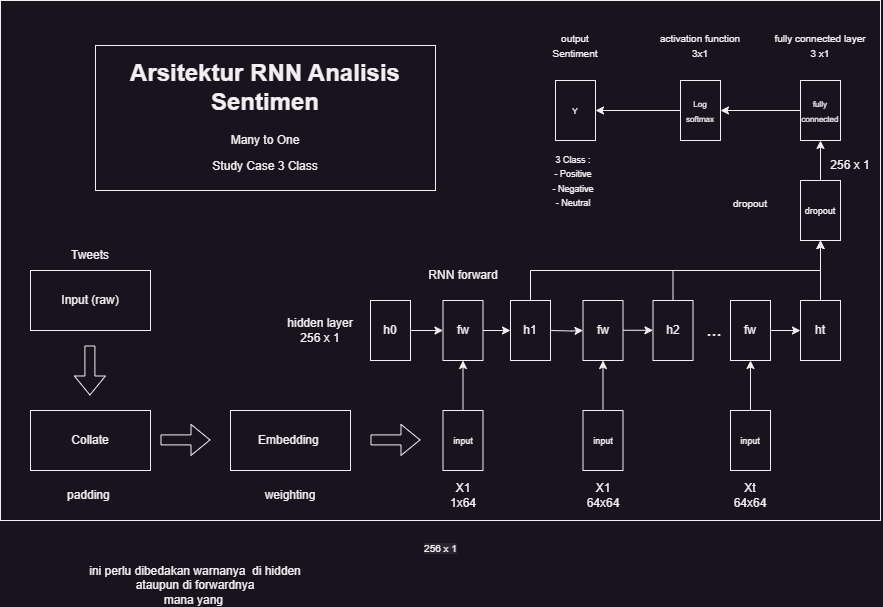

The diagram above was exported from draw.io. Its source (the exported page's mxGraphModel, read from the mxfile embedded in the PNG):
<mxGraphModel dx="1730" dy="452" grid="1" gridSize="10" guides="1" tooltips="1" connect="1" arrows="1" fold="1" page="1" pageScale="1" pageWidth="850" pageHeight="1100" math="0" shadow="0">
  <root>
    <mxCell id="0" />
    <mxCell id="1" parent="0" />
    <mxCell id="pN-x5qtqmr45V3zdbUXp-2" value="" style="group;shadow=1;" parent="1" connectable="0" vertex="1">
      <mxGeometry x="-15" y="430" width="880" height="520" as="geometry" />
    </mxCell>
    <mxCell id="pN-x5qtqmr45V3zdbUXp-1" value="&#10;&lt;span style=&quot;color: rgb(240, 240, 240); font-family: Helvetica; font-size: 10px; font-style: normal; font-variant-ligatures: normal; font-variant-caps: normal; font-weight: 400; letter-spacing: normal; orphans: 2; text-align: center; text-indent: 0px; text-transform: none; widows: 2; word-spacing: 0px; -webkit-text-stroke-width: 0px; background-color: rgb(42, 37, 47); text-decoration-thickness: initial; text-decoration-style: initial; text-decoration-color: initial; float: none; display: inline !important;&quot;&gt;256 x 1&lt;/span&gt;&#10;&#10;" style="verticalLabelPosition=bottom;verticalAlign=top;html=1;shape=mxgraph.basic.rect;fillColor2=none;strokeWidth=1;size=20;indent=5;" parent="pN-x5qtqmr45V3zdbUXp-2" vertex="1">
      <mxGeometry y="-10" width="880" height="520" as="geometry" />
    </mxCell>
    <mxCell id="PdZxDtLhJo3cWhiYqSPK-12" value="" style="shape=flexArrow;endArrow=classic;html=1;rounded=0;" parent="pN-x5qtqmr45V3zdbUXp-2" edge="1">
      <mxGeometry width="50" height="50" relative="1" as="geometry">
        <mxPoint x="370" y="429.40999999999997" as="sourcePoint" />
        <mxPoint x="420" y="429.40999999999997" as="targetPoint" />
      </mxGeometry>
    </mxCell>
    <mxCell id="PdZxDtLhJo3cWhiYqSPK-14" value="" style="shape=flexArrow;endArrow=classic;html=1;rounded=0;" parent="pN-x5qtqmr45V3zdbUXp-2" edge="1">
      <mxGeometry width="50" height="50" relative="1" as="geometry">
        <mxPoint x="160" y="429.40999999999997" as="sourcePoint" />
        <mxPoint x="210" y="429.40999999999997" as="targetPoint" />
      </mxGeometry>
    </mxCell>
    <mxCell id="PdZxDtLhJo3cWhiYqSPK-16" value="" style="shape=flexArrow;endArrow=classic;html=1;rounded=0;" parent="pN-x5qtqmr45V3zdbUXp-2" edge="1">
      <mxGeometry width="50" height="50" relative="1" as="geometry">
        <mxPoint x="89.41" y="335" as="sourcePoint" />
        <mxPoint x="89.41" y="385" as="targetPoint" />
      </mxGeometry>
    </mxCell>
    <mxCell id="PdZxDtLhJo3cWhiYqSPK-21" style="edgeStyle=orthogonalEdgeStyle;rounded=0;orthogonalLoop=1;jettySize=auto;html=1;exitX=1;exitY=0.5;exitDx=0;exitDy=0;" parent="pN-x5qtqmr45V3zdbUXp-2" target="PdZxDtLhJo3cWhiYqSPK-19" edge="1">
      <mxGeometry relative="1" as="geometry">
        <mxPoint x="570" y="320" as="targetPoint" />
        <mxPoint x="550" y="320" as="sourcePoint" />
      </mxGeometry>
    </mxCell>
    <mxCell id="PdZxDtLhJo3cWhiYqSPK-22" value="" style="edgeStyle=orthogonalEdgeStyle;rounded=0;orthogonalLoop=1;jettySize=auto;html=1;entryX=0;entryY=0.5;entryDx=0;entryDy=0;" parent="pN-x5qtqmr45V3zdbUXp-2" target="PdZxDtLhJo3cWhiYqSPK-23" edge="1">
      <mxGeometry relative="1" as="geometry">
        <mxPoint x="622.5" y="319.77" as="sourcePoint" />
        <mxPoint x="650" y="320" as="targetPoint" />
      </mxGeometry>
    </mxCell>
    <mxCell id="PdZxDtLhJo3cWhiYqSPK-29" style="edgeStyle=orthogonalEdgeStyle;rounded=0;orthogonalLoop=1;jettySize=auto;html=1;exitX=0.5;exitY=0;exitDx=0;exitDy=0;entryX=0.5;entryY=1;entryDx=0;entryDy=0;" parent="pN-x5qtqmr45V3zdbUXp-2" source="PdZxDtLhJo3cWhiYqSPK-27" edge="1">
      <mxGeometry relative="1" as="geometry">
        <mxPoint x="750.0000000000002" y="349.9999999999999" as="targetPoint" />
      </mxGeometry>
    </mxCell>
    <mxCell id="PdZxDtLhJo3cWhiYqSPK-30" value="&lt;font style=&quot;font-size: 9px;&quot;&gt;dropout&lt;/font&gt;" style="rounded=0;whiteSpace=wrap;html=1;container=0;" parent="pN-x5qtqmr45V3zdbUXp-2" vertex="1">
      <mxGeometry x="800" y="170" width="40" height="60" as="geometry" />
    </mxCell>
    <mxCell id="PdZxDtLhJo3cWhiYqSPK-31" style="edgeStyle=orthogonalEdgeStyle;rounded=0;orthogonalLoop=1;jettySize=auto;html=1;exitX=0.5;exitY=0;exitDx=0;exitDy=0;entryX=0.5;entryY=1;entryDx=0;entryDy=0;" parent="pN-x5qtqmr45V3zdbUXp-2" source="PdZxDtLhJo3cWhiYqSPK-28" target="PdZxDtLhJo3cWhiYqSPK-30" edge="1">
      <mxGeometry relative="1" as="geometry" />
    </mxCell>
    <mxCell id="PdZxDtLhJo3cWhiYqSPK-32" value="&lt;font style=&quot;font-size: 10px;&quot;&gt;dropout&lt;br&gt;&lt;br&gt;&lt;/font&gt;" style="text;html=1;strokeColor=none;fillColor=none;align=center;verticalAlign=middle;whiteSpace=wrap;rounded=0;container=0;" parent="pN-x5qtqmr45V3zdbUXp-2" vertex="1">
      <mxGeometry x="700" y="185" width="100" height="30" as="geometry" />
    </mxCell>
    <mxCell id="PdZxDtLhJo3cWhiYqSPK-34" value="" style="edgeStyle=orthogonalEdgeStyle;rounded=0;orthogonalLoop=1;jettySize=auto;html=1;" parent="pN-x5qtqmr45V3zdbUXp-2" source="PdZxDtLhJo3cWhiYqSPK-30" target="PdZxDtLhJo3cWhiYqSPK-33" edge="1">
      <mxGeometry relative="1" as="geometry" />
    </mxCell>
    <mxCell id="PdZxDtLhJo3cWhiYqSPK-45" value="&lt;font style=&quot;font-size: 18px;&quot;&gt;...&lt;/font&gt;" style="text;html=1;strokeColor=none;fillColor=none;align=center;verticalAlign=middle;whiteSpace=wrap;rounded=0;container=0;" parent="pN-x5qtqmr45V3zdbUXp-2" vertex="1">
      <mxGeometry x="690" y="305" width="47.5" height="30" as="geometry" />
    </mxCell>
    <mxCell id="PdZxDtLhJo3cWhiYqSPK-49" value="" style="group" parent="pN-x5qtqmr45V3zdbUXp-2" connectable="0" vertex="1">
      <mxGeometry x="540" y="20" width="70" height="165" as="geometry" />
    </mxCell>
    <mxCell id="PdZxDtLhJo3cWhiYqSPK-37" value="&lt;font style=&quot;font-size: 8px;&quot;&gt;Y&lt;/font&gt;" style="rounded=0;whiteSpace=wrap;html=1;container=0;" parent="PdZxDtLhJo3cWhiYqSPK-49" vertex="1">
      <mxGeometry x="15" y="50" width="40" height="60" as="geometry" />
    </mxCell>
    <mxCell id="PdZxDtLhJo3cWhiYqSPK-41" value="&lt;font style=&quot;font-size: 10px;&quot;&gt;output&lt;br&gt;Sentiment&lt;/font&gt;" style="text;html=1;strokeColor=none;fillColor=none;align=center;verticalAlign=middle;whiteSpace=wrap;rounded=0;container=0;" parent="PdZxDtLhJo3cWhiYqSPK-49" vertex="1">
      <mxGeometry width="70" height="30" as="geometry" />
    </mxCell>
    <mxCell id="PdZxDtLhJo3cWhiYqSPK-44" value="&lt;font style=&quot;&quot;&gt;&lt;font style=&quot;font-size: 9px;&quot;&gt;3 Class :&lt;br&gt;- Positive&lt;br&gt;- Negative&lt;br&gt;- Neutral&lt;/font&gt;&lt;br&gt;&lt;/font&gt;" style="text;html=1;strokeColor=none;fillColor=none;align=center;verticalAlign=middle;whiteSpace=wrap;rounded=0;container=0;" parent="PdZxDtLhJo3cWhiYqSPK-49" vertex="1">
      <mxGeometry x="2.5" y="135" width="60" height="30" as="geometry" />
    </mxCell>
    <mxCell id="PdZxDtLhJo3cWhiYqSPK-50" value="" style="group" parent="pN-x5qtqmr45V3zdbUXp-2" connectable="0" vertex="1">
      <mxGeometry x="650" y="20" width="100" height="110" as="geometry" />
    </mxCell>
    <mxCell id="PdZxDtLhJo3cWhiYqSPK-35" value="&lt;font style=&quot;font-size: 8px;&quot;&gt;Log&lt;br&gt;softmax&lt;/font&gt;" style="rounded=0;whiteSpace=wrap;html=1;container=0;" parent="PdZxDtLhJo3cWhiYqSPK-50" vertex="1">
      <mxGeometry x="30" y="50" width="40" height="60" as="geometry" />
    </mxCell>
    <mxCell id="PdZxDtLhJo3cWhiYqSPK-40" value="&lt;font style=&quot;font-size: 10px;&quot;&gt;activation function 3x1&lt;/font&gt;" style="text;html=1;strokeColor=none;fillColor=none;align=center;verticalAlign=middle;whiteSpace=wrap;rounded=0;container=0;" parent="PdZxDtLhJo3cWhiYqSPK-50" vertex="1">
      <mxGeometry width="100" height="30" as="geometry" />
    </mxCell>
    <mxCell id="PdZxDtLhJo3cWhiYqSPK-51" value="" style="group" parent="pN-x5qtqmr45V3zdbUXp-2" connectable="0" vertex="1">
      <mxGeometry x="770" y="20" width="100" height="110" as="geometry" />
    </mxCell>
    <mxCell id="PdZxDtLhJo3cWhiYqSPK-33" value="&lt;font style=&quot;font-size: 8px;&quot;&gt;fully connected&lt;/font&gt;" style="rounded=0;whiteSpace=wrap;html=1;container=0;" parent="PdZxDtLhJo3cWhiYqSPK-51" vertex="1">
      <mxGeometry x="30" y="50" width="40" height="60" as="geometry" />
    </mxCell>
    <mxCell id="PdZxDtLhJo3cWhiYqSPK-39" value="&lt;font style=&quot;font-size: 10px;&quot;&gt;fully connected layer&lt;br&gt;3 x1&lt;/font&gt;" style="text;html=1;strokeColor=none;fillColor=none;align=center;verticalAlign=middle;whiteSpace=wrap;rounded=0;container=0;" parent="PdZxDtLhJo3cWhiYqSPK-51" vertex="1">
      <mxGeometry width="100" height="30" as="geometry" />
    </mxCell>
    <mxCell id="PdZxDtLhJo3cWhiYqSPK-52" style="edgeStyle=orthogonalEdgeStyle;rounded=0;orthogonalLoop=1;jettySize=auto;html=1;exitX=0;exitY=0.5;exitDx=0;exitDy=0;entryX=1;entryY=0.5;entryDx=0;entryDy=0;" parent="pN-x5qtqmr45V3zdbUXp-2" source="PdZxDtLhJo3cWhiYqSPK-33" target="PdZxDtLhJo3cWhiYqSPK-35" edge="1">
      <mxGeometry relative="1" as="geometry" />
    </mxCell>
    <mxCell id="PdZxDtLhJo3cWhiYqSPK-53" style="edgeStyle=orthogonalEdgeStyle;rounded=0;orthogonalLoop=1;jettySize=auto;html=1;exitX=0;exitY=0.5;exitDx=0;exitDy=0;entryX=1;entryY=0.5;entryDx=0;entryDy=0;" parent="pN-x5qtqmr45V3zdbUXp-2" source="PdZxDtLhJo3cWhiYqSPK-35" target="PdZxDtLhJo3cWhiYqSPK-37" edge="1">
      <mxGeometry relative="1" as="geometry" />
    </mxCell>
    <mxCell id="PdZxDtLhJo3cWhiYqSPK-105" value="Tweets" style="text;html=1;strokeColor=none;fillColor=none;align=center;verticalAlign=middle;whiteSpace=wrap;rounded=0;container=0;" parent="pN-x5qtqmr45V3zdbUXp-2" vertex="1">
      <mxGeometry x="40" y="230" width="100" height="30" as="geometry" />
    </mxCell>
    <mxCell id="PdZxDtLhJo3cWhiYqSPK-106" value="" style="group" parent="pN-x5qtqmr45V3zdbUXp-2" connectable="0" vertex="1">
      <mxGeometry x="30" y="400" width="120" height="100" as="geometry" />
    </mxCell>
    <mxCell id="PdZxDtLhJo3cWhiYqSPK-13" value="Collate" style="rounded=0;whiteSpace=wrap;html=1;container=0;" parent="PdZxDtLhJo3cWhiYqSPK-106" vertex="1">
      <mxGeometry width="120" height="60" as="geometry" />
    </mxCell>
    <mxCell id="PdZxDtLhJo3cWhiYqSPK-103" value="padding&amp;nbsp;" style="text;html=1;strokeColor=none;fillColor=none;align=center;verticalAlign=middle;whiteSpace=wrap;rounded=0;container=0;" parent="PdZxDtLhJo3cWhiYqSPK-106" vertex="1">
      <mxGeometry x="10" y="70" width="100" height="30" as="geometry" />
    </mxCell>
    <mxCell id="PdZxDtLhJo3cWhiYqSPK-107" value="" style="group" parent="pN-x5qtqmr45V3zdbUXp-2" connectable="0" vertex="1">
      <mxGeometry x="230" y="400" width="120" height="100" as="geometry" />
    </mxCell>
    <mxCell id="PdZxDtLhJo3cWhiYqSPK-11" value="Embedding&amp;nbsp;" style="rounded=0;whiteSpace=wrap;html=1;container=0;" parent="PdZxDtLhJo3cWhiYqSPK-107" vertex="1">
      <mxGeometry width="120" height="60" as="geometry" />
    </mxCell>
    <mxCell id="PdZxDtLhJo3cWhiYqSPK-104" value="weighting" style="text;html=1;strokeColor=none;fillColor=none;align=center;verticalAlign=middle;whiteSpace=wrap;rounded=0;container=0;" parent="PdZxDtLhJo3cWhiYqSPK-107" vertex="1">
      <mxGeometry x="10" y="70" width="100" height="30" as="geometry" />
    </mxCell>
    <mxCell id="PdZxDtLhJo3cWhiYqSPK-108" value="" style="group" parent="pN-x5qtqmr45V3zdbUXp-2" connectable="0" vertex="1">
      <mxGeometry x="412.5" y="400" width="100" height="100" as="geometry" />
    </mxCell>
    <mxCell id="PdZxDtLhJo3cWhiYqSPK-2" value="&lt;font style=&quot;font-size: 9px;&quot;&gt;input&lt;/font&gt;" style="rounded=0;whiteSpace=wrap;html=1;container=0;" parent="PdZxDtLhJo3cWhiYqSPK-108" vertex="1">
      <mxGeometry x="30" width="40" height="60" as="geometry" />
    </mxCell>
    <mxCell id="PdZxDtLhJo3cWhiYqSPK-3" value="X1&lt;br&gt;1x64" style="text;html=1;strokeColor=none;fillColor=none;align=center;verticalAlign=middle;whiteSpace=wrap;rounded=0;container=0;" parent="PdZxDtLhJo3cWhiYqSPK-108" vertex="1">
      <mxGeometry y="70" width="100" height="30" as="geometry" />
    </mxCell>
    <mxCell id="PdZxDtLhJo3cWhiYqSPK-109" value="" style="group" parent="pN-x5qtqmr45V3zdbUXp-2" connectable="0" vertex="1">
      <mxGeometry x="552.5" y="400" width="100" height="100" as="geometry" />
    </mxCell>
    <mxCell id="PdZxDtLhJo3cWhiYqSPK-17" value="&lt;font style=&quot;font-size: 9px;&quot;&gt;input&lt;/font&gt;" style="rounded=0;whiteSpace=wrap;html=1;container=0;" parent="PdZxDtLhJo3cWhiYqSPK-109" vertex="1">
      <mxGeometry x="30" width="40" height="60" as="geometry" />
    </mxCell>
    <mxCell id="PdZxDtLhJo3cWhiYqSPK-18" value="X1&lt;br&gt;64x64" style="text;html=1;strokeColor=none;fillColor=none;align=center;verticalAlign=middle;whiteSpace=wrap;rounded=0;container=0;" parent="PdZxDtLhJo3cWhiYqSPK-109" vertex="1">
      <mxGeometry y="70" width="100" height="30" as="geometry" />
    </mxCell>
    <mxCell id="PdZxDtLhJo3cWhiYqSPK-110" value="" style="group" parent="pN-x5qtqmr45V3zdbUXp-2" connectable="0" vertex="1">
      <mxGeometry x="700" y="400" width="100" height="100" as="geometry" />
    </mxCell>
    <mxCell id="PdZxDtLhJo3cWhiYqSPK-24" value="Xt&lt;br&gt;64x64" style="text;html=1;strokeColor=none;fillColor=none;align=center;verticalAlign=middle;whiteSpace=wrap;rounded=0;container=0;" parent="PdZxDtLhJo3cWhiYqSPK-110" vertex="1">
      <mxGeometry y="70" width="100" height="30" as="geometry" />
    </mxCell>
    <mxCell id="PdZxDtLhJo3cWhiYqSPK-27" value="&lt;font style=&quot;font-size: 9px;&quot;&gt;input&lt;/font&gt;" style="rounded=0;whiteSpace=wrap;html=1;container=0;" parent="PdZxDtLhJo3cWhiYqSPK-110" vertex="1">
      <mxGeometry x="30" width="40" height="60" as="geometry" />
    </mxCell>
    <mxCell id="PdZxDtLhJo3cWhiYqSPK-111" value="" style="group" parent="pN-x5qtqmr45V3zdbUXp-2" connectable="0" vertex="1">
      <mxGeometry x="270" y="290" width="570" height="60" as="geometry" />
    </mxCell>
    <mxCell id="PdZxDtLhJo3cWhiYqSPK-4" value="fw" style="rounded=0;whiteSpace=wrap;html=1;container=0;" parent="PdZxDtLhJo3cWhiYqSPK-111" vertex="1">
      <mxGeometry x="172.5" width="40" height="60" as="geometry" />
    </mxCell>
    <mxCell id="PdZxDtLhJo3cWhiYqSPK-7" value="h0" style="rounded=0;whiteSpace=wrap;html=1;container=0;" parent="PdZxDtLhJo3cWhiYqSPK-111" vertex="1">
      <mxGeometry x="100" width="40" height="60" as="geometry" />
    </mxCell>
    <mxCell id="PdZxDtLhJo3cWhiYqSPK-8" value="h1" style="rounded=0;whiteSpace=wrap;html=1;container=0;" parent="PdZxDtLhJo3cWhiYqSPK-111" vertex="1">
      <mxGeometry x="240" width="40" height="60" as="geometry" />
    </mxCell>
    <mxCell id="PdZxDtLhJo3cWhiYqSPK-10" value="hidden layer&lt;br&gt;256 x 1" style="text;html=1;strokeColor=none;fillColor=none;align=center;verticalAlign=middle;whiteSpace=wrap;rounded=0;container=0;" parent="PdZxDtLhJo3cWhiYqSPK-111" vertex="1">
      <mxGeometry y="15" width="100" height="30" as="geometry" />
    </mxCell>
    <mxCell id="PdZxDtLhJo3cWhiYqSPK-19" value="fw" style="rounded=0;whiteSpace=wrap;html=1;container=0;" parent="PdZxDtLhJo3cWhiYqSPK-111" vertex="1">
      <mxGeometry x="312.5" width="40" height="60" as="geometry" />
    </mxCell>
    <mxCell id="PdZxDtLhJo3cWhiYqSPK-23" value="h2" style="rounded=0;whiteSpace=wrap;html=1;container=0;" parent="PdZxDtLhJo3cWhiYqSPK-111" vertex="1">
      <mxGeometry x="382.5" width="40" height="60" as="geometry" />
    </mxCell>
    <mxCell id="PdZxDtLhJo3cWhiYqSPK-28" value="ht" style="rounded=0;whiteSpace=wrap;html=1;container=0;" parent="PdZxDtLhJo3cWhiYqSPK-111" vertex="1">
      <mxGeometry x="530" width="40" height="60" as="geometry" />
    </mxCell>
    <mxCell id="PdZxDtLhJo3cWhiYqSPK-43" value="fw" style="rounded=0;whiteSpace=wrap;html=1;container=0;" parent="PdZxDtLhJo3cWhiYqSPK-111" vertex="1">
      <mxGeometry x="460" width="40" height="60" as="geometry" />
    </mxCell>
    <mxCell id="PdZxDtLhJo3cWhiYqSPK-6" style="edgeStyle=orthogonalEdgeStyle;rounded=0;orthogonalLoop=1;jettySize=auto;html=1;exitX=1;exitY=0.5;exitDx=0;exitDy=0;" parent="PdZxDtLhJo3cWhiYqSPK-111" source="PdZxDtLhJo3cWhiYqSPK-7" target="PdZxDtLhJo3cWhiYqSPK-4" edge="1">
      <mxGeometry relative="1" as="geometry">
        <mxPoint x="410" y="760" as="targetPoint" />
      </mxGeometry>
    </mxCell>
    <mxCell id="PdZxDtLhJo3cWhiYqSPK-9" value="" style="edgeStyle=orthogonalEdgeStyle;rounded=0;orthogonalLoop=1;jettySize=auto;html=1;" parent="PdZxDtLhJo3cWhiYqSPK-111" source="PdZxDtLhJo3cWhiYqSPK-4" target="PdZxDtLhJo3cWhiYqSPK-8" edge="1">
      <mxGeometry relative="1" as="geometry" />
    </mxCell>
    <mxCell id="PdZxDtLhJo3cWhiYqSPK-42" style="edgeStyle=orthogonalEdgeStyle;rounded=0;orthogonalLoop=1;jettySize=auto;html=1;exitX=1;exitY=0.5;exitDx=0;exitDy=0;entryX=0;entryY=0.5;entryDx=0;entryDy=0;" parent="PdZxDtLhJo3cWhiYqSPK-111" source="PdZxDtLhJo3cWhiYqSPK-43" target="PdZxDtLhJo3cWhiYqSPK-28" edge="1">
      <mxGeometry relative="1" as="geometry" />
    </mxCell>
    <mxCell id="PdZxDtLhJo3cWhiYqSPK-5" style="edgeStyle=orthogonalEdgeStyle;rounded=0;orthogonalLoop=1;jettySize=auto;html=1;exitX=0.5;exitY=0;exitDx=0;exitDy=0;entryX=0.5;entryY=1;entryDx=0;entryDy=0;" parent="pN-x5qtqmr45V3zdbUXp-2" source="PdZxDtLhJo3cWhiYqSPK-2" target="PdZxDtLhJo3cWhiYqSPK-4" edge="1">
      <mxGeometry relative="1" as="geometry" />
    </mxCell>
    <mxCell id="PdZxDtLhJo3cWhiYqSPK-25" style="edgeStyle=orthogonalEdgeStyle;rounded=0;orthogonalLoop=1;jettySize=auto;html=1;exitX=0.5;exitY=0;exitDx=0;exitDy=0;entryX=0.5;entryY=1;entryDx=0;entryDy=0;" parent="pN-x5qtqmr45V3zdbUXp-2" source="PdZxDtLhJo3cWhiYqSPK-8" target="PdZxDtLhJo3cWhiYqSPK-30" edge="1">
      <mxGeometry relative="1" as="geometry" />
    </mxCell>
    <mxCell id="PdZxDtLhJo3cWhiYqSPK-20" style="edgeStyle=orthogonalEdgeStyle;rounded=0;orthogonalLoop=1;jettySize=auto;html=1;exitX=0.5;exitY=0;exitDx=0;exitDy=0;entryX=0.5;entryY=1;entryDx=0;entryDy=0;" parent="pN-x5qtqmr45V3zdbUXp-2" source="PdZxDtLhJo3cWhiYqSPK-17" target="PdZxDtLhJo3cWhiYqSPK-19" edge="1">
      <mxGeometry relative="1" as="geometry" />
    </mxCell>
    <mxCell id="PdZxDtLhJo3cWhiYqSPK-112" value="RNN forward" style="text;html=1;strokeColor=none;fillColor=none;align=center;verticalAlign=middle;whiteSpace=wrap;rounded=0;container=0;" parent="pN-x5qtqmr45V3zdbUXp-2" vertex="1">
      <mxGeometry x="412.5" y="250" width="100" height="30" as="geometry" />
    </mxCell>
    <mxCell id="PdZxDtLhJo3cWhiYqSPK-114" value="Input (raw)" style="rounded=0;whiteSpace=wrap;html=1;container=0;" parent="pN-x5qtqmr45V3zdbUXp-2" vertex="1">
      <mxGeometry x="30" y="260" width="120" height="60" as="geometry" />
    </mxCell>
    <mxCell id="PdZxDtLhJo3cWhiYqSPK-26" style="edgeStyle=orthogonalEdgeStyle;rounded=0;orthogonalLoop=1;jettySize=auto;html=1;exitX=0.5;exitY=0;exitDx=0;exitDy=0;entryX=0.5;entryY=1;entryDx=0;entryDy=0;" parent="pN-x5qtqmr45V3zdbUXp-2" source="PdZxDtLhJo3cWhiYqSPK-23" target="PdZxDtLhJo3cWhiYqSPK-30" edge="1">
      <mxGeometry relative="1" as="geometry" />
    </mxCell>
    <mxCell id="pN-x5qtqmr45V3zdbUXp-6" value="" style="group" parent="pN-x5qtqmr45V3zdbUXp-2" connectable="0" vertex="1">
      <mxGeometry x="95" y="35" width="340" height="145" as="geometry" />
    </mxCell>
    <mxCell id="pN-x5qtqmr45V3zdbUXp-4" value="" style="rounded=0;whiteSpace=wrap;html=1;" parent="pN-x5qtqmr45V3zdbUXp-6" vertex="1">
      <mxGeometry width="340" height="145" as="geometry" />
    </mxCell>
    <mxCell id="pN-x5qtqmr45V3zdbUXp-3" value="&lt;h1&gt;Arsitektur RNN Analisis Sentimen&lt;/h1&gt;&lt;div&gt;Many to One&lt;/div&gt;&lt;p&gt;Study Case 3 Class&lt;/p&gt;" style="text;html=1;strokeColor=none;fillColor=none;spacing=5;spacingTop=-20;whiteSpace=wrap;overflow=hidden;rounded=0;align=center;shadow=1;" parent="pN-x5qtqmr45V3zdbUXp-6" vertex="1">
      <mxGeometry x="10" y="7.5" width="320" height="130" as="geometry" />
    </mxCell>
    <mxCell id="2o6dXw7lfXzDH3u6cMJS-2" value="256 x 1" style="text;html=1;strokeColor=none;fillColor=none;align=center;verticalAlign=middle;whiteSpace=wrap;rounded=0;" parent="pN-x5qtqmr45V3zdbUXp-2" vertex="1">
      <mxGeometry x="820" y="140" width="60" height="30" as="geometry" />
    </mxCell>
    <mxCell id="2o6dXw7lfXzDH3u6cMJS-3" value="ini perlu dibedakan warnanya&amp;nbsp; di hidden ataupun di forwardnya&lt;br&gt;mana yang&amp;nbsp;" style="text;html=1;strokeColor=none;fillColor=none;align=center;verticalAlign=middle;whiteSpace=wrap;rounded=0;" parent="1" vertex="1">
      <mxGeometry x="70" y="990" width="220" height="30" as="geometry" />
    </mxCell>
  </root>
</mxGraphModel>